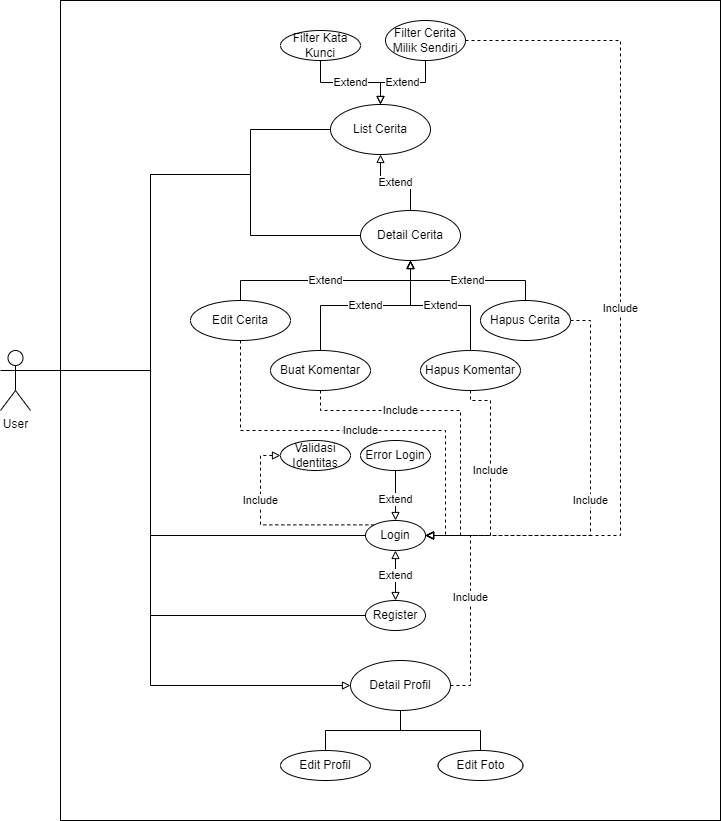

The diagram above was exported from draw.io. Its source (the exported page's mxGraphModel, read from the mxfile embedded in the PNG):
<mxGraphModel dx="1943" dy="553" grid="1" gridSize="10" guides="1" tooltips="1" connect="1" arrows="1" fold="1" page="1" pageScale="1" pageWidth="850" pageHeight="1100" math="0" shadow="0">
  <root>
    <mxCell id="0" />
    <mxCell id="1" parent="0" />
    <mxCell id="Ge9ILexPgWj6jAJAFLBM-4" value="" style="rounded=0;whiteSpace=wrap;html=1;" parent="1" vertex="1">
      <mxGeometry x="-20" y="130" width="660" height="820" as="geometry" />
    </mxCell>
    <mxCell id="Ge9ILexPgWj6jAJAFLBM-5" style="edgeStyle=orthogonalEdgeStyle;rounded=0;orthogonalLoop=1;jettySize=auto;html=1;exitX=1;exitY=0.3333333333333333;exitDx=0;exitDy=0;exitPerimeter=0;entryX=0;entryY=0.5;entryDx=0;entryDy=0;endArrow=none;endFill=0;" parent="1" source="Ge9ILexPgWj6jAJAFLBM-6" target="Ge9ILexPgWj6jAJAFLBM-22" edge="1">
      <mxGeometry relative="1" as="geometry">
        <Array as="points">
          <mxPoint x="70" y="500" />
          <mxPoint x="70" y="304" />
          <mxPoint x="170" y="304" />
          <mxPoint x="170" y="259" />
        </Array>
      </mxGeometry>
    </mxCell>
    <mxCell id="Ge9ILexPgWj6jAJAFLBM-43" style="edgeStyle=orthogonalEdgeStyle;rounded=0;orthogonalLoop=1;jettySize=auto;html=1;entryX=0;entryY=0.5;entryDx=0;entryDy=0;endArrow=none;endFill=0;exitX=1;exitY=0.3333333333333333;exitDx=0;exitDy=0;exitPerimeter=0;" parent="1" source="Ge9ILexPgWj6jAJAFLBM-6" target="Ge9ILexPgWj6jAJAFLBM-10" edge="1">
      <mxGeometry relative="1" as="geometry">
        <Array as="points">
          <mxPoint x="70" y="500" />
          <mxPoint x="70" y="665" />
        </Array>
      </mxGeometry>
    </mxCell>
    <mxCell id="Ge9ILexPgWj6jAJAFLBM-49" style="edgeStyle=orthogonalEdgeStyle;rounded=0;orthogonalLoop=1;jettySize=auto;html=1;entryX=0;entryY=0.5;entryDx=0;entryDy=0;endArrow=none;endFill=0;exitX=1;exitY=0.3333333333333333;exitDx=0;exitDy=0;exitPerimeter=0;" parent="1" source="Ge9ILexPgWj6jAJAFLBM-6" target="Ge9ILexPgWj6jAJAFLBM-46" edge="1">
      <mxGeometry relative="1" as="geometry">
        <Array as="points">
          <mxPoint x="70" y="500" />
          <mxPoint x="70" y="745" />
        </Array>
      </mxGeometry>
    </mxCell>
    <mxCell id="Ge9ILexPgWj6jAJAFLBM-57" style="edgeStyle=orthogonalEdgeStyle;rounded=0;orthogonalLoop=1;jettySize=auto;html=1;entryX=0;entryY=0.5;entryDx=0;entryDy=0;startArrow=none;startFill=0;endArrow=block;endFill=0;exitX=1;exitY=0.3333333333333333;exitDx=0;exitDy=0;exitPerimeter=0;" parent="1" source="Ge9ILexPgWj6jAJAFLBM-6" target="Ge9ILexPgWj6jAJAFLBM-51" edge="1">
      <mxGeometry relative="1" as="geometry">
        <Array as="points">
          <mxPoint x="70" y="500" />
          <mxPoint x="70" y="815" />
        </Array>
      </mxGeometry>
    </mxCell>
    <mxCell id="Ge9ILexPgWj6jAJAFLBM-6" value="User" style="shape=umlActor;verticalLabelPosition=bottom;verticalAlign=top;html=1;outlineConnect=0;" parent="1" vertex="1">
      <mxGeometry x="-80" y="480" width="30" height="60" as="geometry" />
    </mxCell>
    <mxCell id="Ge9ILexPgWj6jAJAFLBM-9" value="Include" style="edgeStyle=orthogonalEdgeStyle;rounded=0;orthogonalLoop=1;jettySize=auto;html=1;exitX=0;exitY=0;exitDx=0;exitDy=0;entryX=0;entryY=0.5;entryDx=0;entryDy=0;dashed=1;endArrow=block;endFill=0;" parent="1" source="Ge9ILexPgWj6jAJAFLBM-10" target="Ge9ILexPgWj6jAJAFLBM-11" edge="1">
      <mxGeometry x="0.3602" relative="1" as="geometry">
        <mxPoint as="offset" />
      </mxGeometry>
    </mxCell>
    <mxCell id="Ge9ILexPgWj6jAJAFLBM-10" value="Login" style="ellipse;whiteSpace=wrap;html=1;" parent="1" vertex="1">
      <mxGeometry x="285" y="650" width="60" height="30" as="geometry" />
    </mxCell>
    <mxCell id="Ge9ILexPgWj6jAJAFLBM-11" value="Validasi Identitas" style="ellipse;whiteSpace=wrap;html=1;" parent="1" vertex="1">
      <mxGeometry x="200" y="570" width="70" height="30" as="geometry" />
    </mxCell>
    <mxCell id="Ge9ILexPgWj6jAJAFLBM-12" value="Extend" style="edgeStyle=orthogonalEdgeStyle;rounded=0;orthogonalLoop=1;jettySize=auto;html=1;exitX=0.5;exitY=1;exitDx=0;exitDy=0;entryX=0.5;entryY=0;entryDx=0;entryDy=0;endArrow=block;endFill=0;" parent="1" source="Ge9ILexPgWj6jAJAFLBM-13" target="Ge9ILexPgWj6jAJAFLBM-10" edge="1">
      <mxGeometry x="0.5556" relative="1" as="geometry">
        <Array as="points">
          <mxPoint x="320" y="585" />
          <mxPoint x="315" y="585" />
        </Array>
        <mxPoint y="-1" as="offset" />
      </mxGeometry>
    </mxCell>
    <mxCell id="Ge9ILexPgWj6jAJAFLBM-13" value="Error Login" style="ellipse;whiteSpace=wrap;html=1;" parent="1" vertex="1">
      <mxGeometry x="280" y="570" width="70" height="30" as="geometry" />
    </mxCell>
    <mxCell id="Ge9ILexPgWj6jAJAFLBM-14" value="Include" style="edgeStyle=orthogonalEdgeStyle;rounded=0;orthogonalLoop=1;jettySize=auto;html=1;exitX=1;exitY=0.5;exitDx=0;exitDy=0;entryX=1;entryY=0.5;entryDx=0;entryDy=0;endArrow=block;endFill=0;dashed=1;" parent="1" source="Ge9ILexPgWj6jAJAFLBM-28" target="Ge9ILexPgWj6jAJAFLBM-10" edge="1">
      <mxGeometry relative="1" as="geometry">
        <mxPoint x="500" y="365" as="sourcePoint" />
      </mxGeometry>
    </mxCell>
    <mxCell id="Ge9ILexPgWj6jAJAFLBM-22" value="List Cerita" style="ellipse;whiteSpace=wrap;html=1;" parent="1" vertex="1">
      <mxGeometry x="250" y="234" width="100" height="50" as="geometry" />
    </mxCell>
    <mxCell id="Ge9ILexPgWj6jAJAFLBM-23" value="Extend" style="edgeStyle=orthogonalEdgeStyle;rounded=0;orthogonalLoop=1;jettySize=auto;html=1;exitX=0.5;exitY=0;exitDx=0;exitDy=0;entryX=0.5;entryY=1;entryDx=0;entryDy=0;endArrow=block;endFill=0;" parent="1" source="Ge9ILexPgWj6jAJAFLBM-24" target="Ge9ILexPgWj6jAJAFLBM-22" edge="1">
      <mxGeometry relative="1" as="geometry" />
    </mxCell>
    <mxCell id="Ge9ILexPgWj6jAJAFLBM-24" value="Detail Cerita" style="ellipse;whiteSpace=wrap;html=1;" parent="1" vertex="1">
      <mxGeometry x="280" y="340" width="100" height="50" as="geometry" />
    </mxCell>
    <mxCell id="Ge9ILexPgWj6jAJAFLBM-25" value="Extend" style="edgeStyle=orthogonalEdgeStyle;rounded=0;orthogonalLoop=1;jettySize=auto;html=1;exitX=0.5;exitY=0;exitDx=0;exitDy=0;entryX=0.5;entryY=1;entryDx=0;entryDy=0;endArrow=block;endFill=0;" parent="1" source="Ge9ILexPgWj6jAJAFLBM-26" target="Ge9ILexPgWj6jAJAFLBM-24" edge="1">
      <mxGeometry relative="1" as="geometry" />
    </mxCell>
    <mxCell id="Ge9ILexPgWj6jAJAFLBM-42" value="Include" style="edgeStyle=orthogonalEdgeStyle;rounded=0;orthogonalLoop=1;jettySize=auto;html=1;entryX=1;entryY=0.5;entryDx=0;entryDy=0;dashed=1;endArrow=block;endFill=0;" parent="1" source="Ge9ILexPgWj6jAJAFLBM-26" target="Ge9ILexPgWj6jAJAFLBM-10" edge="1">
      <mxGeometry relative="1" as="geometry">
        <Array as="points">
          <mxPoint x="160" y="560" />
          <mxPoint x="365" y="560" />
          <mxPoint x="365" y="665" />
        </Array>
      </mxGeometry>
    </mxCell>
    <mxCell id="Ge9ILexPgWj6jAJAFLBM-26" value="Edit Cerita" style="ellipse;whiteSpace=wrap;html=1;" parent="1" vertex="1">
      <mxGeometry x="110" y="430" width="100" height="40" as="geometry" />
    </mxCell>
    <mxCell id="Ge9ILexPgWj6jAJAFLBM-27" value="Extend" style="edgeStyle=orthogonalEdgeStyle;rounded=0;orthogonalLoop=1;jettySize=auto;html=1;exitX=0.5;exitY=0;exitDx=0;exitDy=0;entryX=0.5;entryY=1;entryDx=0;entryDy=0;endArrow=block;endFill=0;" parent="1" source="Ge9ILexPgWj6jAJAFLBM-28" target="Ge9ILexPgWj6jAJAFLBM-24" edge="1">
      <mxGeometry relative="1" as="geometry" />
    </mxCell>
    <mxCell id="Ge9ILexPgWj6jAJAFLBM-28" value="Hapus Cerita" style="ellipse;whiteSpace=wrap;html=1;" parent="1" vertex="1">
      <mxGeometry x="400" y="430" width="90" height="40" as="geometry" />
    </mxCell>
    <mxCell id="Ge9ILexPgWj6jAJAFLBM-29" style="edgeStyle=orthogonalEdgeStyle;rounded=0;orthogonalLoop=1;jettySize=auto;html=1;exitX=1;exitY=0.3333333333333333;exitDx=0;exitDy=0;exitPerimeter=0;entryX=0;entryY=0.5;entryDx=0;entryDy=0;endArrow=none;endFill=0;" parent="1" source="Ge9ILexPgWj6jAJAFLBM-6" target="Ge9ILexPgWj6jAJAFLBM-24" edge="1">
      <mxGeometry relative="1" as="geometry">
        <mxPoint x="31" y="245" as="sourcePoint" />
        <mxPoint x="190" y="245" as="targetPoint" />
        <Array as="points">
          <mxPoint x="70" y="500" />
          <mxPoint x="70" y="304" />
          <mxPoint x="170" y="304" />
          <mxPoint x="170" y="365" />
        </Array>
      </mxGeometry>
    </mxCell>
    <mxCell id="Ge9ILexPgWj6jAJAFLBM-33" value="Extend" style="edgeStyle=orthogonalEdgeStyle;rounded=0;orthogonalLoop=1;jettySize=auto;html=1;entryX=0.5;entryY=0;entryDx=0;entryDy=0;endArrow=block;endFill=0;" parent="1" source="Ge9ILexPgWj6jAJAFLBM-30" target="Ge9ILexPgWj6jAJAFLBM-22" edge="1">
      <mxGeometry relative="1" as="geometry" />
    </mxCell>
    <mxCell id="Ge9ILexPgWj6jAJAFLBM-30" value="Filter Kata Kunci" style="ellipse;whiteSpace=wrap;html=1;" parent="1" vertex="1">
      <mxGeometry x="200" y="160" width="80" height="30" as="geometry" />
    </mxCell>
    <mxCell id="Ge9ILexPgWj6jAJAFLBM-34" value="Extend" style="edgeStyle=orthogonalEdgeStyle;rounded=0;orthogonalLoop=1;jettySize=auto;html=1;entryX=0.5;entryY=0;entryDx=0;entryDy=0;endArrow=block;endFill=0;" parent="1" source="Ge9ILexPgWj6jAJAFLBM-32" target="Ge9ILexPgWj6jAJAFLBM-22" edge="1">
      <mxGeometry relative="1" as="geometry" />
    </mxCell>
    <mxCell id="Ge9ILexPgWj6jAJAFLBM-44" value="Include" style="edgeStyle=orthogonalEdgeStyle;rounded=0;orthogonalLoop=1;jettySize=auto;html=1;entryX=1;entryY=0.5;entryDx=0;entryDy=0;endArrow=block;endFill=0;dashed=1;" parent="1" source="Ge9ILexPgWj6jAJAFLBM-32" target="Ge9ILexPgWj6jAJAFLBM-10" edge="1">
      <mxGeometry relative="1" as="geometry">
        <Array as="points">
          <mxPoint x="540" y="170" />
          <mxPoint x="540" y="665" />
        </Array>
      </mxGeometry>
    </mxCell>
    <mxCell id="Ge9ILexPgWj6jAJAFLBM-32" value="Filter Cerita Milik Sendiri" style="ellipse;whiteSpace=wrap;html=1;" parent="1" vertex="1">
      <mxGeometry x="305" y="150" width="80" height="40" as="geometry" />
    </mxCell>
    <mxCell id="Ge9ILexPgWj6jAJAFLBM-36" value="Extend" style="edgeStyle=orthogonalEdgeStyle;rounded=0;orthogonalLoop=1;jettySize=auto;html=1;entryX=0.5;entryY=1;entryDx=0;entryDy=0;endArrow=block;endFill=0;" parent="1" source="Ge9ILexPgWj6jAJAFLBM-35" target="Ge9ILexPgWj6jAJAFLBM-24" edge="1">
      <mxGeometry relative="1" as="geometry" />
    </mxCell>
    <mxCell id="Ge9ILexPgWj6jAJAFLBM-40" value="Include" style="edgeStyle=orthogonalEdgeStyle;rounded=0;orthogonalLoop=1;jettySize=auto;html=1;entryX=1;entryY=0.5;entryDx=0;entryDy=0;dashed=1;endArrow=block;endFill=0;" parent="1" source="Ge9ILexPgWj6jAJAFLBM-35" target="Ge9ILexPgWj6jAJAFLBM-10" edge="1">
      <mxGeometry x="-0.375" relative="1" as="geometry">
        <Array as="points">
          <mxPoint x="240" y="540" />
          <mxPoint x="380" y="540" />
          <mxPoint x="380" y="665" />
        </Array>
        <mxPoint as="offset" />
      </mxGeometry>
    </mxCell>
    <mxCell id="Ge9ILexPgWj6jAJAFLBM-35" value="Buat Komentar" style="ellipse;whiteSpace=wrap;html=1;" parent="1" vertex="1">
      <mxGeometry x="190" y="480" width="100" height="40" as="geometry" />
    </mxCell>
    <mxCell id="Ge9ILexPgWj6jAJAFLBM-38" value="Extend" style="edgeStyle=orthogonalEdgeStyle;rounded=0;orthogonalLoop=1;jettySize=auto;html=1;endArrow=block;endFill=0;" parent="1" source="Ge9ILexPgWj6jAJAFLBM-37" target="Ge9ILexPgWj6jAJAFLBM-24" edge="1">
      <mxGeometry relative="1" as="geometry" />
    </mxCell>
    <mxCell id="Ge9ILexPgWj6jAJAFLBM-39" value="Include" style="edgeStyle=orthogonalEdgeStyle;rounded=0;orthogonalLoop=1;jettySize=auto;html=1;entryX=1;entryY=0.5;entryDx=0;entryDy=0;endArrow=block;endFill=0;dashed=1;exitX=0.5;exitY=1;exitDx=0;exitDy=0;" parent="1" source="Ge9ILexPgWj6jAJAFLBM-37" target="Ge9ILexPgWj6jAJAFLBM-10" edge="1">
      <mxGeometry x="-0.1304" relative="1" as="geometry">
        <Array as="points">
          <mxPoint x="390" y="530" />
          <mxPoint x="410" y="530" />
          <mxPoint x="410" y="665" />
        </Array>
        <mxPoint as="offset" />
      </mxGeometry>
    </mxCell>
    <mxCell id="Ge9ILexPgWj6jAJAFLBM-37" value="Hapus Komentar" style="ellipse;whiteSpace=wrap;html=1;" parent="1" vertex="1">
      <mxGeometry x="340" y="480" width="100" height="40" as="geometry" />
    </mxCell>
    <mxCell id="Ge9ILexPgWj6jAJAFLBM-50" value="Extend" style="edgeStyle=orthogonalEdgeStyle;rounded=0;orthogonalLoop=1;jettySize=auto;html=1;entryX=0.5;entryY=1;entryDx=0;entryDy=0;endArrow=block;endFill=0;startArrow=block;startFill=0;" parent="1" source="Ge9ILexPgWj6jAJAFLBM-46" target="Ge9ILexPgWj6jAJAFLBM-10" edge="1">
      <mxGeometry relative="1" as="geometry" />
    </mxCell>
    <mxCell id="Ge9ILexPgWj6jAJAFLBM-46" value="Register" style="ellipse;whiteSpace=wrap;html=1;" parent="1" vertex="1">
      <mxGeometry x="285" y="730" width="60" height="30" as="geometry" />
    </mxCell>
    <mxCell id="Ge9ILexPgWj6jAJAFLBM-56" value="Include" style="edgeStyle=orthogonalEdgeStyle;rounded=0;orthogonalLoop=1;jettySize=auto;html=1;entryX=1;entryY=0.5;entryDx=0;entryDy=0;startArrow=none;startFill=0;endArrow=block;endFill=0;dashed=1;" parent="1" source="Ge9ILexPgWj6jAJAFLBM-51" target="Ge9ILexPgWj6jAJAFLBM-10" edge="1">
      <mxGeometry relative="1" as="geometry">
        <Array as="points">
          <mxPoint x="390" y="815" />
          <mxPoint x="390" y="665" />
        </Array>
      </mxGeometry>
    </mxCell>
    <mxCell id="Ge9ILexPgWj6jAJAFLBM-51" value="Detail Profil" style="ellipse;whiteSpace=wrap;html=1;" parent="1" vertex="1">
      <mxGeometry x="270" y="790" width="100" height="50" as="geometry" />
    </mxCell>
    <mxCell id="Ge9ILexPgWj6jAJAFLBM-55" style="edgeStyle=orthogonalEdgeStyle;rounded=0;orthogonalLoop=1;jettySize=auto;html=1;entryX=0.5;entryY=1;entryDx=0;entryDy=0;startArrow=none;startFill=0;endArrow=none;endFill=0;" parent="1" source="Ge9ILexPgWj6jAJAFLBM-52" target="Ge9ILexPgWj6jAJAFLBM-51" edge="1">
      <mxGeometry relative="1" as="geometry" />
    </mxCell>
    <mxCell id="Ge9ILexPgWj6jAJAFLBM-52" value="Edit Profil" style="ellipse;whiteSpace=wrap;html=1;" parent="1" vertex="1">
      <mxGeometry x="200" y="880" width="90" height="30" as="geometry" />
    </mxCell>
    <mxCell id="Ge9ILexPgWj6jAJAFLBM-54" style="edgeStyle=orthogonalEdgeStyle;rounded=0;orthogonalLoop=1;jettySize=auto;html=1;entryX=0.5;entryY=1;entryDx=0;entryDy=0;startArrow=none;startFill=0;endArrow=none;endFill=0;" parent="1" source="Ge9ILexPgWj6jAJAFLBM-53" target="Ge9ILexPgWj6jAJAFLBM-51" edge="1">
      <mxGeometry relative="1" as="geometry" />
    </mxCell>
    <mxCell id="Ge9ILexPgWj6jAJAFLBM-53" value="Edit Foto" style="ellipse;whiteSpace=wrap;html=1;" parent="1" vertex="1">
      <mxGeometry x="357.5" y="880" width="85" height="30" as="geometry" />
    </mxCell>
  </root>
</mxGraphModel>